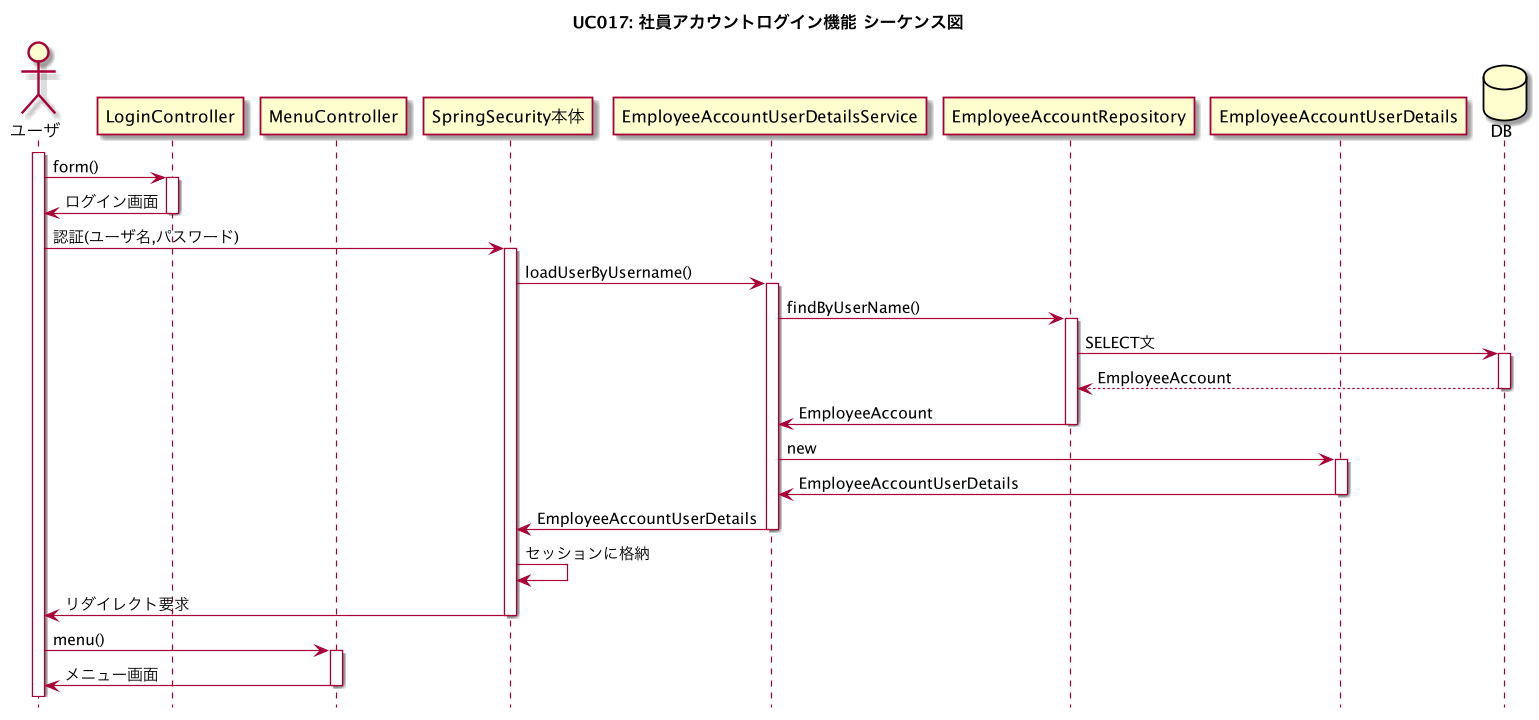

The diagram above was rendered by PlantUML. Its source (embedded in the PNG):
@startuml

title UC017: 社員アカウントログイン機能 シーケンス図

hide footbox

actor ユーザ

activate ユーザ

participant LoginController

participant MenuController

participant SpringSecurity本体

participant EmployeeAccountUserDetailsService


ユーザ -> LoginController : form()

activate LoginController

LoginController -> ユーザ : ログイン画面
deactivate LoginController

ユーザ -> SpringSecurity本体 : 認証(ユーザ名,パスワード)
activate SpringSecurity本体

SpringSecurity本体 -> EmployeeAccountUserDetailsService : loadUserByUsername()
activate EmployeeAccountUserDetailsService

EmployeeAccountUserDetailsService -> EmployeeAccountRepository : findByUserName()
activate EmployeeAccountRepository

participant EmployeeAccountUserDetails

database DB

EmployeeAccountRepository -> DB : SELECT文
activate DB

DB --> EmployeeAccountRepository : EmployeeAccount
deactivate DB

EmployeeAccountRepository -> EmployeeAccountUserDetailsService : EmployeeAccount
deactivate EmployeeAccountRepository

EmployeeAccountUserDetailsService -> EmployeeAccountUserDetails : new
activate EmployeeAccountUserDetails

EmployeeAccountUserDetails -> EmployeeAccountUserDetailsService : EmployeeAccountUserDetails
deactivate EmployeeAccountUserDetails

EmployeeAccountUserDetailsService -> SpringSecurity本体 : EmployeeAccountUserDetails
deactivate EmployeeAccountUserDetailsService

SpringSecurity本体 -> SpringSecurity本体 : セッションに格納

SpringSecurity本体 -> ユーザ : リダイレクト要求
deactivate SpringSecurity本体

ユーザ -> MenuController : menu()
activate MenuController

MenuController -> ユーザ : メニュー画面
deactivate MenuController

@enduml